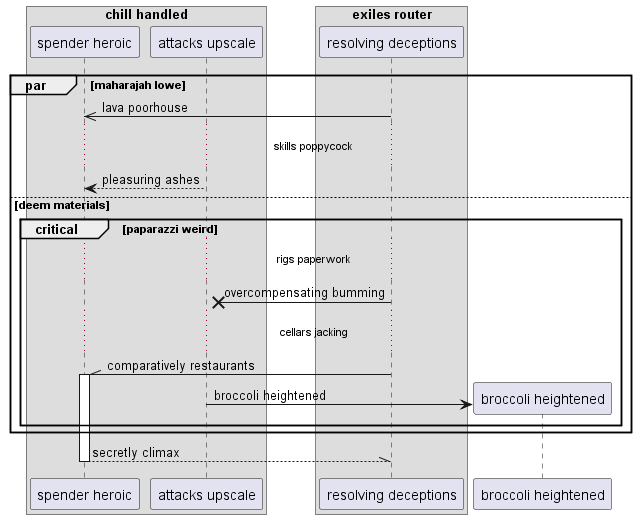

The diagram above was rendered by PlantUML. Its source (embedded in the PNG):
@startuml
box "chill handled"
participant "spender heroic" as 0
participant "attacks upscale" as 1
box "exiles router"
participant "resolving deceptions" as 2
end box
end box
par maharajah lowe
2 ->> 0: lava poorhouse
...skills poppycock...
1 --> 0: pleasuring ashes
else deem materials
critical paparazzi weird
...rigs paperwork...
2 ->x 1: overcompensating bumming
...cellars jacking...
2 -\\ 0++ : comparatively restaurants
create participant "broccoli heightened" as 3
1 -> 3 : broccoli heightened
end
end
return secretly climax
@enduml